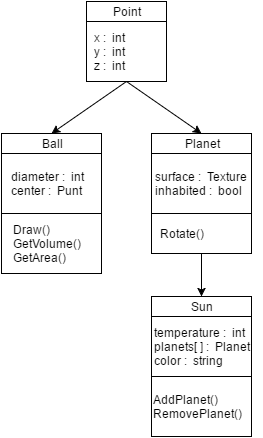

The diagram above was exported from draw.io. Its source (the exported page's mxGraphModel, read from the mxfile embedded in the PNG):
<mxGraphModel dx="791" dy="510" grid="1" gridSize="10" guides="1" tooltips="1" connect="1" arrows="1" fold="1" page="1" pageScale="1" pageWidth="826" pageHeight="1169" background="#ffffff" math="0" shadow="0">
  <root>
    <mxCell id="0" />
    <mxCell id="1" parent="0" />
    <mxCell id="7061bab10929fc30-14" value="" style="whiteSpace=wrap;html=1;" vertex="1" parent="1">
      <mxGeometry x="180" y="415" width="100" height="60" as="geometry" />
    </mxCell>
    <mxCell id="7061bab10929fc30-13" value="" style="whiteSpace=wrap;html=1;" vertex="1" parent="1">
      <mxGeometry x="180" y="355" width="100" height="60" as="geometry" />
    </mxCell>
    <mxCell id="7061bab10929fc30-12" value="" style="whiteSpace=wrap;html=1;" vertex="1" parent="1">
      <mxGeometry x="180" y="335" width="100" height="20" as="geometry" />
    </mxCell>
    <mxCell id="7061bab10929fc30-11" value="" style="whiteSpace=wrap;html=1;" vertex="1" parent="1">
      <mxGeometry x="180" y="252" width="100" height="40" as="geometry" />
    </mxCell>
    <mxCell id="7061bab10929fc30-10" value="" style="whiteSpace=wrap;html=1;" vertex="1" parent="1">
      <mxGeometry x="180" y="192" width="100" height="60" as="geometry" />
    </mxCell>
    <mxCell id="7061bab10929fc30-9" value="" style="whiteSpace=wrap;html=1;" vertex="1" parent="1">
      <mxGeometry x="180" y="172" width="100" height="20" as="geometry" />
    </mxCell>
    <mxCell id="7061bab10929fc30-8" value="" style="whiteSpace=wrap;html=1;" vertex="1" parent="1">
      <mxGeometry x="30" y="252" width="100" height="60" as="geometry" />
    </mxCell>
    <mxCell id="7061bab10929fc30-7" value="" style="whiteSpace=wrap;html=1;" vertex="1" parent="1">
      <mxGeometry x="30" y="192" width="100" height="60" as="geometry" />
    </mxCell>
    <mxCell id="7061bab10929fc30-6" value="" style="whiteSpace=wrap;html=1;" vertex="1" parent="1">
      <mxGeometry x="30" y="172" width="100" height="20" as="geometry" />
    </mxCell>
    <mxCell id="7061bab10929fc30-5" value="" style="whiteSpace=wrap;html=1;" vertex="1" parent="1">
      <mxGeometry x="115" y="60" width="80" height="60" as="geometry" />
    </mxCell>
    <mxCell id="7061bab10929fc30-4" value="" style="whiteSpace=wrap;html=1;" vertex="1" parent="1">
      <mxGeometry x="115" y="40" width="80" height="20" as="geometry" />
    </mxCell>
    <mxCell id="b3a267ff8de92ce-1" value="Point" style="text;html=1;strokeColor=none;fillColor=none;align=center;verticalAlign=middle;whiteSpace=wrap;" vertex="1" parent="1">
      <mxGeometry x="135" y="40" width="40" height="20" as="geometry" />
    </mxCell>
    <mxCell id="b3a267ff8de92ce-2" value="Ball" style="text;html=1;strokeColor=none;fillColor=none;align=center;verticalAlign=middle;whiteSpace=wrap;" vertex="1" parent="1">
      <mxGeometry x="60" y="172" width="40" height="20" as="geometry" />
    </mxCell>
    <mxCell id="b3a267ff8de92ce-3" value="Planet" style="text;html=1;strokeColor=none;fillColor=none;align=center;verticalAlign=middle;whiteSpace=wrap;" vertex="1" parent="1">
      <mxGeometry x="210" y="172" width="40" height="20" as="geometry" />
    </mxCell>
    <mxCell id="b3a267ff8de92ce-4" value="Sun" style="text;html=1;strokeColor=none;fillColor=none;align=center;verticalAlign=middle;whiteSpace=wrap;" vertex="1" parent="1">
      <mxGeometry x="210" y="335" width="40" height="20" as="geometry" />
    </mxCell>
    <mxCell id="5a818a103457db13-2" style="edgeStyle=orthogonalEdgeStyle;rounded=0;html=1;exitX=0.5;exitY=1;jettySize=auto;orthogonalLoop=1;" edge="1" parent="1">
      <mxGeometry relative="1" as="geometry">
        <mxPoint x="155" y="110" as="sourcePoint" />
        <mxPoint x="155" y="110" as="targetPoint" />
      </mxGeometry>
    </mxCell>
    <mxCell id="5a818a103457db13-3" value="&lt;div style=&quot;text-align: left&quot;&gt;&lt;span&gt;diameter : &amp;nbsp;int&lt;/span&gt;&lt;/div&gt;&lt;div style=&quot;text-align: left&quot;&gt;center : &amp;nbsp;Punt&lt;/div&gt;" style="text;html=1;strokeColor=none;fillColor=none;align=center;verticalAlign=middle;whiteSpace=wrap;" vertex="1" parent="1">
      <mxGeometry x="30" y="212" width="90" height="20" as="geometry" />
    </mxCell>
    <mxCell id="5a818a103457db13-5" value="&lt;div style=&quot;text-align: left&quot;&gt;Draw()&lt;/div&gt;&lt;div style=&quot;text-align: left&quot;&gt;GetVolume()&lt;/div&gt;&lt;div style=&quot;text-align: left&quot;&gt;&lt;span&gt;GetArea()&lt;/span&gt;&lt;/div&gt;" style="text;html=1;strokeColor=none;fillColor=none;align=center;verticalAlign=middle;whiteSpace=wrap;" vertex="1" parent="1">
      <mxGeometry x="30" y="272" width="90" height="20" as="geometry" />
    </mxCell>
    <mxCell id="5a818a103457db13-6" value="&lt;div style=&quot;text-align: left&quot;&gt;x : &amp;nbsp;int&lt;/div&gt;&lt;div style=&quot;text-align: left&quot;&gt;y : &amp;nbsp;int&lt;/div&gt;&lt;div style=&quot;text-align: left&quot;&gt;z : &amp;nbsp;int&lt;/div&gt;" style="text;html=1;strokeColor=none;fillColor=none;align=center;verticalAlign=middle;whiteSpace=wrap;" vertex="1" parent="1">
      <mxGeometry x="100" y="80" width="75" height="20" as="geometry" />
    </mxCell>
    <mxCell id="5a818a103457db13-7" value="&lt;div style=&quot;text-align: left&quot;&gt;surface : &amp;nbsp;Texture&lt;/div&gt;&lt;div style=&quot;text-align: left&quot;&gt;inhabited : &amp;nbsp;bool&lt;/div&gt;" style="text;html=1;strokeColor=none;fillColor=none;align=center;verticalAlign=middle;whiteSpace=wrap;" vertex="1" parent="1">
      <mxGeometry x="170" y="212" width="120" height="20" as="geometry" />
    </mxCell>
    <mxCell id="7061bab10929fc30-1" value="&lt;div style=&quot;text-align: left&quot;&gt;Rotate()&lt;/div&gt;" style="text;html=1;strokeColor=none;fillColor=none;align=center;verticalAlign=middle;whiteSpace=wrap;" vertex="1" parent="1">
      <mxGeometry x="165" y="262" width="90" height="20" as="geometry" />
    </mxCell>
    <mxCell id="7061bab10929fc30-2" value="&lt;div style=&quot;text-align: left&quot;&gt;temperature : &amp;nbsp;int&lt;/div&gt;&lt;div style=&quot;text-align: left&quot;&gt;planets[ ] : &amp;nbsp;Planet&lt;/div&gt;&lt;div style=&quot;text-align: left&quot;&gt;color : &amp;nbsp;string&lt;/div&gt;" style="text;html=1;strokeColor=none;fillColor=none;align=center;verticalAlign=middle;whiteSpace=wrap;" vertex="1" parent="1">
      <mxGeometry x="180" y="375" width="100" height="20" as="geometry" />
    </mxCell>
    <mxCell id="7061bab10929fc30-3" value="&lt;div style=&quot;text-align: left&quot;&gt;AddPlanet()&lt;/div&gt;&lt;div style=&quot;text-align: left&quot;&gt;RemovePlanet()&lt;/div&gt;" style="text;html=1;strokeColor=none;fillColor=none;align=center;verticalAlign=middle;whiteSpace=wrap;" vertex="1" parent="1">
      <mxGeometry x="180" y="435" width="90" height="20" as="geometry" />
    </mxCell>
    <mxCell id="7061bab10929fc30-15" value="" style="endArrow=classic;html=1;entryX=0.5;entryY=0;exitX=0.5;exitY=1;" edge="1" parent="1" source="7061bab10929fc30-5" target="b3a267ff8de92ce-2">
      <mxGeometry width="50" height="50" relative="1" as="geometry">
        <mxPoint x="10" y="120" as="sourcePoint" />
        <mxPoint x="60" y="70" as="targetPoint" />
      </mxGeometry>
    </mxCell>
    <mxCell id="7061bab10929fc30-16" value="" style="endArrow=classic;html=1;exitX=0.5;exitY=1;entryX=0.5;entryY=0;" edge="1" parent="1" source="7061bab10929fc30-5" target="b3a267ff8de92ce-3">
      <mxGeometry width="50" height="50" relative="1" as="geometry">
        <mxPoint x="150" y="170" as="sourcePoint" />
        <mxPoint x="200" y="120" as="targetPoint" />
      </mxGeometry>
    </mxCell>
    <mxCell id="7061bab10929fc30-17" value="" style="endArrow=classic;html=1;exitX=0.5;exitY=1;entryX=0.5;entryY=0;" edge="1" parent="1" source="7061bab10929fc30-11" target="b3a267ff8de92ce-4">
      <mxGeometry width="50" height="50" relative="1" as="geometry">
        <mxPoint x="10" y="120" as="sourcePoint" />
        <mxPoint x="60" y="70" as="targetPoint" />
      </mxGeometry>
    </mxCell>
  </root>
</mxGraphModel>